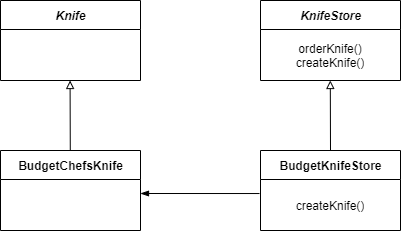

The diagram above was exported from draw.io. Its source (the exported page's mxGraphModel, read from the mxfile embedded in the PNG):
<mxGraphModel dx="1422" dy="794" grid="1" gridSize="10" guides="1" tooltips="1" connect="1" arrows="1" fold="1" page="1" pageScale="1" pageWidth="850" pageHeight="1100" math="0" shadow="0">
  <root>
    <mxCell id="0" />
    <mxCell id="1" parent="0" />
    <mxCell id="HdTgvKZBhNmcgHeXW5Rf-1" value="&lt;i&gt;KnifeStore&lt;/i&gt;" style="swimlane;fontStyle=1;align=center;verticalAlign=middle;childLayout=stackLayout;horizontal=1;startSize=29;horizontalStack=0;resizeParent=1;resizeParentMax=0;resizeLast=0;collapsible=0;marginBottom=0;html=1;" parent="1" vertex="1">
      <mxGeometry x="520" y="140" width="140" height="80" as="geometry" />
    </mxCell>
    <mxCell id="HdTgvKZBhNmcgHeXW5Rf-2" value="orderKnife()&lt;br&gt;createKnife()" style="text;html=1;strokeColor=none;fillColor=none;align=center;verticalAlign=middle;spacingLeft=4;spacingRight=4;overflow=hidden;rotatable=0;points=[[0,0.5],[1,0.5]];portConstraint=eastwest;" parent="HdTgvKZBhNmcgHeXW5Rf-1" vertex="1">
      <mxGeometry y="29" width="140" height="51" as="geometry" />
    </mxCell>
    <mxCell id="HdTgvKZBhNmcgHeXW5Rf-4" value="BudgetKnifeStore" style="swimlane;fontStyle=1;align=center;verticalAlign=middle;childLayout=stackLayout;horizontal=1;startSize=29;horizontalStack=0;resizeParent=1;resizeParentMax=0;resizeLast=0;collapsible=0;marginBottom=0;html=1;" parent="1" vertex="1">
      <mxGeometry x="520" y="290" width="140" height="80" as="geometry" />
    </mxCell>
    <mxCell id="HdTgvKZBhNmcgHeXW5Rf-5" value="createKnife()" style="text;html=1;strokeColor=none;fillColor=none;align=center;verticalAlign=middle;spacingLeft=4;spacingRight=4;overflow=hidden;rotatable=0;points=[[0,0.5],[1,0.5]];portConstraint=eastwest;" parent="HdTgvKZBhNmcgHeXW5Rf-4" vertex="1">
      <mxGeometry y="29" width="140" height="51" as="geometry" />
    </mxCell>
    <mxCell id="HdTgvKZBhNmcgHeXW5Rf-6" value="BudgetChefsKnife" style="swimlane;fontStyle=1;align=center;verticalAlign=middle;childLayout=stackLayout;horizontal=1;startSize=29;horizontalStack=0;resizeParent=1;resizeParentMax=0;resizeLast=0;collapsible=0;marginBottom=0;html=1;" parent="1" vertex="1">
      <mxGeometry x="260" y="290" width="140" height="80" as="geometry" />
    </mxCell>
    <mxCell id="HdTgvKZBhNmcgHeXW5Rf-8" value="&lt;i&gt;Knife&lt;/i&gt;" style="swimlane;fontStyle=1;align=center;verticalAlign=middle;childLayout=stackLayout;horizontal=1;startSize=29;horizontalStack=0;resizeParent=1;resizeParentMax=0;resizeLast=0;collapsible=0;marginBottom=0;html=1;" parent="1" vertex="1">
      <mxGeometry x="260" y="140" width="140" height="80" as="geometry" />
    </mxCell>
    <mxCell id="HdTgvKZBhNmcgHeXW5Rf-10" value="" style="endArrow=blockThin;html=1;exitX=-0.007;exitY=0.275;exitDx=0;exitDy=0;exitPerimeter=0;endFill=1;" parent="1" source="HdTgvKZBhNmcgHeXW5Rf-5" edge="1">
      <mxGeometry width="50" height="50" relative="1" as="geometry">
        <mxPoint x="400" y="430" as="sourcePoint" />
        <mxPoint x="400" y="333" as="targetPoint" />
      </mxGeometry>
    </mxCell>
    <mxCell id="HdTgvKZBhNmcgHeXW5Rf-11" value="" style="endArrow=block;html=1;exitX=0.5;exitY=0;exitDx=0;exitDy=0;endFill=0;" parent="1" source="HdTgvKZBhNmcgHeXW5Rf-4" edge="1">
      <mxGeometry width="50" height="50" relative="1" as="geometry">
        <mxPoint x="589.8" y="270" as="sourcePoint" />
        <mxPoint x="589.8" y="220" as="targetPoint" />
      </mxGeometry>
    </mxCell>
    <mxCell id="HdTgvKZBhNmcgHeXW5Rf-12" value="" style="endArrow=block;html=1;exitX=0.5;exitY=0;exitDx=0;exitDy=0;endFill=0;" parent="1" edge="1">
      <mxGeometry width="50" height="50" relative="1" as="geometry">
        <mxPoint x="329.78" y="289.9999999999999" as="sourcePoint" />
        <mxPoint x="329.5799999999999" y="219.9999999999999" as="targetPoint" />
      </mxGeometry>
    </mxCell>
  </root>
</mxGraphModel>